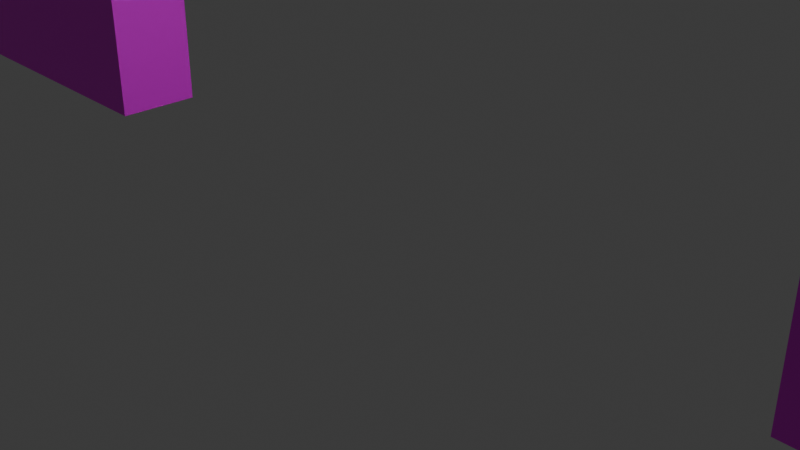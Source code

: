 # Source: outer_wall.blend  (saved by Blender 4.2.66; exported with 4.5.12 LTS)
import bpy
from mathutils import Matrix  # noqa: F401  (used for matrix-valued properties, if any)

bpy.ops.wm.read_factory_settings(use_empty=True)
scene = bpy.context.scene
scene.name = 'Scene'

# ---- collections
col_collection = bpy.data.collections.new('Collection'); scene.collection.children.link(col_collection)

# ---- images (referenced by path relative to the original .blend; pixels are not part of the script)
import os
ASSET_DIR = os.environ.get("B2B_ASSET_DIR", "")  # directory of the original .blend (textures are referenced by path, not embedded)
HERE = os.path.dirname(os.path.abspath(__file__))  # packed textures are extracted next to this script under _unpacked/

def load_image(name, relpath, width, height, colorspace="sRGB"):
    """Load a texture the original file referenced (path relative to the .blend, or extracted next to this script)."""
    p = next((c for c in (os.path.join(HERE, relpath), os.path.join(ASSET_DIR, relpath)) if relpath and os.path.exists(c)), "")
    if p:
        img = bpy.data.images.load(p, check_existing=True)
        img.name = name
    else:  # same state as the original file: an image datablock whose file is absent (Cycles renders it pink)
        img = bpy.data.images.new(name, width, height)
        img.source = "FILE"
        img.filepath = "//" + (relpath or name)
    img.colorspace_settings.name = colorspace
    return img
img_stone_wall_jpg = load_image('stone wall.jpg', 'stone wall.jpg', 1024, 1024, 'sRGB')

# ---- materials (node trees are filled in below, after node groups)
mat_material = bpy.data.materials.new('Material')
mat_material.alpha_threshold = 0.0
mat_material.use_transparent_shadow = False
mat_material.roughness = 0.5
mat_material.line_color = (0.0, 0.0, 0.0, 1.0)

# ---- material node trees
mat_material.use_nodes = True; mat_material.node_tree.nodes.clear()
_N = mat_material.node_tree.nodes; _L = mat_material.node_tree.links
n0 = _N.new('ShaderNodeOutputMaterial'); n0.name = 'Material Output'; n0.location = (300, 300)
n1 = _N.new('ShaderNodeBsdfPrincipled'); n1.name = 'Principled BSDF'; n1.location = (10, 300)
n1.inputs[3].default_value = 1.45
n2 = _N.new('ShaderNodeTexImage'); n2.name = 'Image Texture'; n2.location = (-190, 280)
n2.image = img_stone_wall_jpg
_L.new(n1.outputs[0], n0.inputs[0])
_L.new(n2.outputs[0], n1.inputs[0])
n0.is_active_output = True

# ---- world
world_world = bpy.data.worlds.new('World'); scene.world = world_world
world_world.use_nodes = True; world_world.node_tree.nodes.clear()
_N = world_world.node_tree.nodes; _L = world_world.node_tree.links
n0 = _N.new('ShaderNodeOutputWorld'); n0.name = 'World Output'; n0.location = (300, 300)
n1 = _N.new('ShaderNodeBackground'); n1.name = 'Background'; n1.location = (10, 300)
n1.inputs[0].default_value = (0.05088, 0.05088, 0.05088, 1.0)
_L.new(n1.outputs[0], n0.inputs[0])
n0.is_active_output = True
world_world.color = (0.05088, 0.05088, 0.05088)
world_world.sun_shadow_jitter_overblur = 0.0

# ---- cameras
cam_camera = bpy.data.cameras.new('Camera')
cam_camera.clip_end = 100.0
cam_camera.ortho_scale = 7.314

# ---- lights
light_light = bpy.data.lights.new('Light', 'POINT')
light_light.energy = 1000.0
light_light.shadow_soft_size = 0.1

# ---- meshes
me_cube = bpy.data.meshes.new('Cube')
me_cube.from_pydata([(1.0, 1.0, 1.0), (1.0, 1.0, -1.0), (1.0, -1.0, 1.0), (1.0, -1.0, -1.0), (-1.0, 1.0, 1.0), (-1.0, 1.0, -1.0), (-1.0, -1.0, 1.0), (-1.0, -1.0, -1.0), (0.8182, 1.0, -1.0), (0.6364, 1.0, -1.0), (0.4545, 1.0, -1.0), (0.2727, 1.0, -1.0), (0.09091, 1.0, -1.0), (-0.09091, 1.0, -1.0), (-0.2727, 1.0, -1.0), (-0.4545, 1.0, -1.0), (-0.6364, 1.0, -1.0), (-0.8182, 1.0, -1.0), (0.8182, -1.0, 1.0), (0.6364, -1.0, 1.0), (0.4545, -1.0, 1.0), (0.2727, -1.0, 1.0), (0.09091, -1.0, 1.0), (-0.09091, -1.0, 1.0), (-0.2727, -1.0, 1.0), (-0.4545, -1.0, 1.0), (-0.6364, -1.0, 1.0), (-0.8182, -1.0, 1.0), (-0.8182, -1.0, -1.0), (-0.6364, -1.0, -1.0), (-0.4545, -1.0, -1.0), (-0.2727, -1.0, -1.0), (-0.09091, -1.0, -1.0), (0.09091, -1.0, -1.0), (0.2727, -1.0, -1.0), (0.4545, -1.0, -1.0), (0.6364, -1.0, -1.0), (0.8182, -1.0, -1.0), (-0.8182, 1.0, 1.0), (-0.6364, 1.0, 1.0), (-0.4545, 1.0, 1.0), (-0.2727, 1.0, 1.0), (-0.09091, 1.0, 1.0), (0.09091, 1.0, 1.0), (0.2727, 1.0, 1.0), (0.4545, 1.0, 1.0), (0.6364, 1.0, 1.0), (0.8182, 1.0, 1.0)], [], [(38, 4, 6, 27), (28, 27, 6, 7), (7, 6, 4, 5), (8, 1, 3, 37), (1, 0, 2, 3), (8, 47, 0, 1), (5, 4, 38, 17), (17, 38, 39, 16), (16, 39, 40, 15), (15, 40, 41, 14), (14, 41, 42, 13), (12, 43, 44, 11), (11, 44, 45, 10), (10, 45, 46, 9), (9, 46, 47, 8), (5, 17, 28, 7), (17, 16, 29, 28), (16, 15, 30, 29), (15, 14, 31, 30), (14, 13, 32, 31), (12, 11, 34, 33), (11, 10, 35, 34), (10, 9, 36, 35), (9, 8, 37, 36), (3, 2, 18, 37), (37, 18, 19, 36), (36, 19, 20, 35), (35, 20, 21, 34), (34, 21, 22, 33), (12, 33, 22, 43), (32, 23, 24, 31), (31, 24, 25, 30), (30, 25, 26, 29), (29, 26, 27, 28), (0, 47, 18, 2), (47, 46, 19, 18), (46, 45, 20, 19), (45, 44, 21, 20), (44, 43, 22, 21), (13, 42, 23, 32), (42, 41, 24, 23), (41, 40, 25, 24), (40, 39, 26, 25), (39, 38, 27, 26)])
_uv = me_cube.uv_layers.new(name='UVMap')
_uv.uv.foreach_set('vector', [1.0, 1.0, 0.0, 1.0, 0.0, 0.0, 1.0, 0.0, 0.0, 1.0, 0.0, 0.0, 1.0, 0.0, 1.0, 1.0, 0.375, 0.0, 0.625, 0.0, 0.625, 0.25, 0.375, 0.25, 0.3523, 0.5, 0.375, 0.5, 0.375, 0.75, 0.3523, 0.75, 0.375, 0.5, 0.625, 0.5, 0.625, 0.75, 0.375, 0.75, 0.0, 1.0, 0.0, 0.0, 1.0, 0.0, 1.0, 1.0, 0.0, 1.0, 0.0, 0.0, 1.0, 0.0, 1.0, 1.0, 0.0, 1.0, 0.0, 0.0, 1.0, 0.0, 1.0, 1.0, 0.0, 1.0, 0.0, 0.0, 1.0, 0.0, 1.0, 1.0, 0.0, 1.0, 0.0, 4.614e-09, 1.0, 0.0, 1.0, 1.0, 0.0, 1.0, 0.0, 5.767e-09, 1.0, 0.0, 1.0, 1.0, 0.0, 1.0, 0.0, 4.614e-09, 1.0, 0.0, 1.0, 1.0, 0.0, 1.0, 0.0, 4.614e-09, 1.0, 0.0, 1.0, 1.0, 0.0, 1.0, 0.0, 0.0, 1.0, 0.0, 1.0, 1.0, 0.0, 1.0, 0.0, 0.0, 1.0, 0.0, 1.0, 1.0, 0.125, 0.5, 0.1477, 0.5, 0.1477, 0.75, 0.125, 0.75, 0.1477, 0.5, 0.1705, 0.5, 0.1705, 0.75, 0.1477, 0.75, 0.1705, 0.5, 0.1932, 0.5, 0.1932, 0.75, 0.1705, 0.75, 0.1932, 0.5, 0.2159, 0.5, 0.2159, 0.75, 0.1932, 0.75, 0.2159, 0.5, 0.2386, 0.5, 0.2386, 0.75, 0.2159, 0.75, 0.2614, 0.5, 0.2841, 0.5, 0.2841, 0.75, 0.2614, 0.75, 0.2841, 0.5, 0.3068, 0.5, 0.3068, 0.75, 0.2841, 0.75, 0.3068, 0.5, 0.3295, 0.5, 0.3295, 0.75, 0.3068, 0.75, 0.3295, 0.5, 0.3523, 0.5, 0.3523, 0.75, 0.3295, 0.75, 0.0, 1.0, 0.0, 0.0, 1.0, 0.0, 1.0, 1.0, 0.0, 1.0, 0.0, 0.0, 1.0, 0.0, 1.0, 1.0, 0.0, 1.0, 0.0, 0.0, 1.0, 0.0, 1.0, 1.0, 0.0, 1.0, 0.0, 4.614e-09, 1.0, 0.0, 1.0, 1.0, 0.0, 1.0, 0.0, 5.767e-09, 1.0, 0.0, 1.0, 1.0, 0.4089, 1.039e-07, 0.4089, 1.0, 0.2064, 1.0, 0.2064, 5.96e-08, 0.0, 1.0, 0.0, 4.614e-09, 1.0, 0.0, 1.0, 1.0, 0.0, 1.0, 0.0, 4.614e-09, 1.0, 0.0, 1.0, 1.0, 0.0, 1.0, 0.0, 0.0, 1.0, 0.0, 1.0, 1.0, 0.0, 1.0, 0.0, 0.0, 1.0, 0.0, 1.0, 1.0, 1.0, 1.0, 0.0, 1.0, 0.0, 0.0, 1.0, 0.0, 1.0, 1.0, 0.0, 1.0, 0.0, 0.0, 1.0, 0.0, 1.0, 1.0, 0.0, 1.0, 0.0, 0.0, 1.0, 0.0, 0.999, 0.001001, 0.001001, 0.001001, 0.001001, 0.999, 0.999, 0.999, 1.0, 1.0, 0.0, 1.0, 0.0, 0.0, 1.0, 4.614e-09, 0.4089, 1.0, 0.2064, 1.0, 0.2064, 5.96e-08, 0.4089, 1.039e-07, 1.0, 1.0, 0.0, 1.0, 2.791e-07, 0.0, 1.0, 5.767e-09, 1.0, 1.0, 0.0, 1.0, 0.0, 0.0, 1.0, 4.614e-09, 1.0, 1.0, 0.0, 1.0, 0.0, 0.0, 1.0, 0.0, 1.0, 1.0, 0.0, 1.0, 0.0, 0.0, 1.0, 0.0])
me_cube.materials.append(mat_material)
me_cube.use_mirror_vertex_groups = False
me_cube.update()

# ---- objects
ob_cube = bpy.data.objects.new('Cube', me_cube)
ob_light = bpy.data.objects.new('Light', light_light)
ob_camera = bpy.data.objects.new('Camera', cam_camera)

# ---- transforms, parenting, visibility, modifiers, constraints
ob_cube.location = (0.0, 0.0, 3.0)
ob_cube.scale = (49.0, 0.5, 3.0)
ob_cube.lock_rotations_4d = False
ob_cube.empty_display_type = 'ARROWS'
ob_cube.lineart.crease_threshold = 0.0
ob_light.location = (4.076, 1.005, 5.904)
ob_light.rotation_euler = (0.6503, 0.05522, 1.866)
ob_light.lock_rotations_4d = False
ob_light.empty_display_type = 'ARROWS'
ob_light.color = (0.0, 0.0, 0.0, 0.0)
ob_light.lineart.crease_threshold = 0.0
ob_camera.location = (7.359, -6.926, 4.958)
ob_camera.rotation_euler = (1.109, 0.0, 0.8149)
ob_camera.lock_rotations_4d = False
ob_camera.empty_display_type = 'ARROWS'
ob_camera.color = (0.0, 0.0, 0.0, 0.0)
ob_camera.display_type = 'WIRE'
ob_camera.lineart.crease_threshold = 0.0

# ---- collection membership
col_collection.objects.link(ob_cube)
col_collection.objects.link(ob_light)
col_collection.objects.link(ob_camera)

# ---- scene / render settings (as saved in the file)
scene.camera = ob_camera
scene.frame_start = 1; scene.frame_end = 250; scene.frame_set(1)
scene.render.engine = 'BLENDER_EEVEE_NEXT'
bpy.context.view_layer.update()
